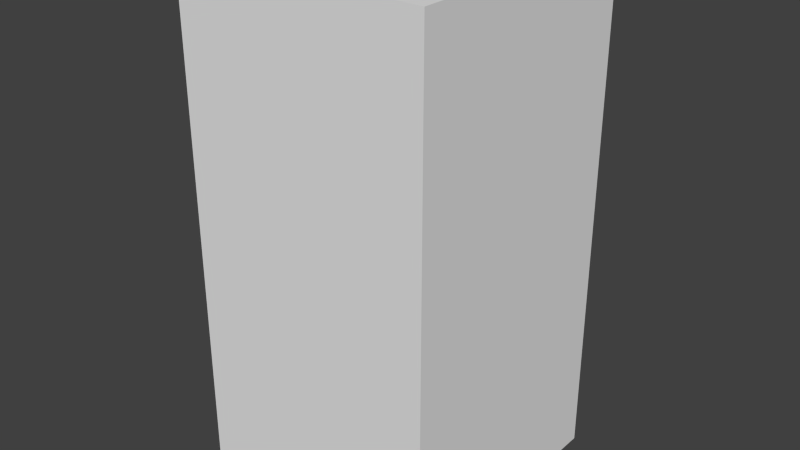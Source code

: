 # Source: greenFireSeven.blend  (saved by Blender 2.68.0; exported with 4.5.12 LTS)
import bpy
from mathutils import Matrix  # noqa: F401  (used for matrix-valued properties, if any)

bpy.ops.wm.read_factory_settings(use_empty=True)
scene = bpy.context.scene
scene.name = 'Scene'

# ---- collections
col_collection_1 = bpy.data.collections.new('Collection 1'); scene.collection.children.link(col_collection_1)

# ---- world
world_world = bpy.data.worlds.new('World'); scene.world = world_world
world_world.color = (0.05088, 0.05088, 0.05088)
world_world.use_sun_shadow = False
world_world.sun_shadow_jitter_overblur = 0.0
world_world.cycles.sampling_method = 'MANUAL'
world_world.cycles.sample_map_resolution = 256

# ---- meshes
me_greenfireseven = bpy.data.meshes.new('greenFireSeven')
me_greenfireseven.from_pydata([(-0.5, -0.5, -1.0), (-0.5, 0.5, -1.0), (0.5, 0.5, -1.0), (0.5, -0.5, -1.0), (-0.5, -0.5, 1.0), (-0.5, 0.5, 1.0), (0.5, 0.5, 1.0), (0.5, -0.5, 1.0)], [], [(4, 5, 1, 0), (5, 6, 2, 1), (6, 7, 3, 2), (7, 4, 0, 3), (0, 1, 2, 3), (7, 6, 5, 4)])
me_greenfireseven.use_remesh_preserve_volume = False
me_greenfireseven.use_remesh_preserve_attributes = False
me_greenfireseven.use_mirror_vertex_groups = False
me_greenfireseven.update()

# ---- objects
ob_greenfireseven = bpy.data.objects.new('greenFireSeven', me_greenfireseven)

# ---- transforms, parenting, visibility, modifiers, constraints
ob_greenfireseven.location = (0.0, 0.0, 0.0)
ob_greenfireseven.lineart.crease_threshold = 0.0

# ---- collection membership
col_collection_1.objects.link(ob_greenfireseven)

# ---- scene / render settings (as saved in the file)
scene.frame_start = 1; scene.frame_end = 250; scene.frame_set(1)
scene.render.engine = 'BLENDER_EEVEE_NEXT'
scene.render.image_settings.color_mode = 'RGB'
scene.render.image_settings.compression = 90
scene.render.resolution_percentage = 50
scene.render.dither_intensity = 0.0
scene.cycles.use_denoising = False
scene.cycles.samples = 10
scene.cycles.sampling_pattern = 'TABULATED_SOBOL'
scene.cycles.light_sampling_threshold = 0.0
scene.cycles.use_adaptive_sampling = False
scene.cycles.use_light_tree = False
scene.cycles.blur_glossy = 0.0
scene.cycles.volume_bounces = 1
scene.cycles.pixel_filter_type = 'GAUSSIAN'
scene.cycles.sample_clamp_indirect = 0.0
scene.view_settings.view_transform = 'Standard'
bpy.context.view_layer.update()

# ---- added for rendering (the .blend has no active camera and no usable light): camera, sun
cam_auto = bpy.data.cameras.new('AutoCamera')
cam_auto.lens = 50.0
cam_auto.sensor_width = 36.0
cam_auto.clip_end = 1000.0
ob_auto_camera = bpy.data.objects.new('AutoCamera', cam_auto)
scene.collection.objects.link(ob_auto_camera)
ob_auto_camera.location = (2.26633, -2.71959, 1.81306)
ob_auto_camera.rotation_euler = (1.09748, -7.21219e-08, 0.694738)
scene.camera = ob_auto_camera
light_auto_sun = bpy.data.lights.new('AutoSun', 'SUN')
light_auto_sun.energy = 3.0
light_auto_sun.angle = 0.0523599
ob_auto_sun = bpy.data.objects.new('AutoSun', light_auto_sun)
scene.collection.objects.link(ob_auto_sun)
ob_auto_sun.rotation_euler = (0.872665, 0.174533, 0.523599)
bpy.context.view_layer.update()
